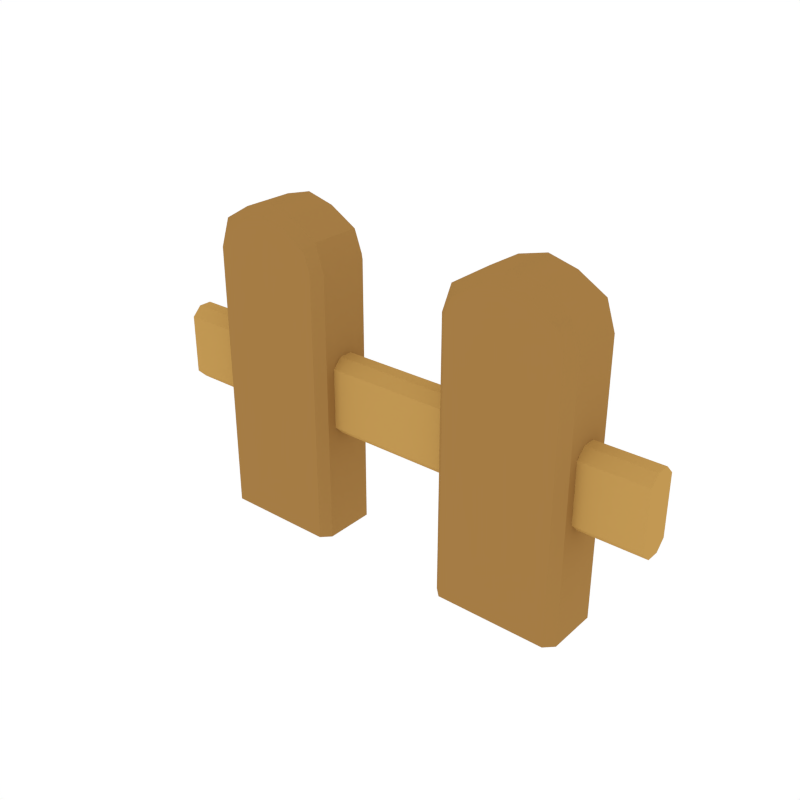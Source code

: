 # Source: Fence_Middle.blend  (saved by Blender 2.79.0; exported with 4.5.12 LTS)
import bpy
from mathutils import Matrix  # noqa: F401  (used for matrix-valued properties, if any)

bpy.ops.wm.read_factory_settings(use_empty=True)
scene = bpy.context.scene
scene.name = 'Scene'

# ---- collections
col_collection_1 = bpy.data.collections.new('Collection 1'); scene.collection.children.link(col_collection_1)

# ---- materials (node trees are filled in below, after node groups)
mat_wood = bpy.data.materials.new('Wood')
mat_wood.alpha_threshold = 0.0
mat_wood.diffuse_color = (0.3757, 0.2029, 0.05871, 1.0)
mat_wood.roughness = 0.5
mat_wood_light = bpy.data.materials.new('Wood_Light')
mat_wood_light.alpha_threshold = 0.0
mat_wood_light.diffuse_color = (0.5382, 0.3147, 0.08693, 1.0)
mat_wood_light.roughness = 0.5

# ---- node groups
ng_auto_smooth = bpy.data.node_groups.new('Auto Smooth', 'GeometryNodeTree')
_s = ng_auto_smooth.interface.new_socket(name='Geometry', in_out='OUTPUT', socket_type='NodeSocketGeometry')
_s = ng_auto_smooth.interface.new_socket(name='Geometry', in_out='INPUT', socket_type='NodeSocketGeometry')
_s = ng_auto_smooth.interface.new_socket(name='Angle', in_out='INPUT', socket_type='NodeSocketFloat')
_s.subtype = 'ANGLE'
_s.min_value = 0.0
_s.max_value = 3.142
ng_auto_smooth.is_modifier = True
_N = ng_auto_smooth.nodes; _L = ng_auto_smooth.links
n0 = _N.new('NodeGroupOutput'); n0.name = 'Group Output'; n0.location = (480, -100)
n1 = _N.new('NodeGroupInput'); n1.name = 'Group Input'; n1.location = (-420, -300)
n2 = _N.new('NodeGroupInput'); n2.name = 'Group Input.001'; n2.location = (-60, -100)
n3 = _N.new('GeometryNodeSetShadeSmooth'); n3.name = 'Set Shade Smooth'; n3.location = (120, -100)
n3.domain = 'EDGE'
n4 = _N.new('GeometryNodeSetShadeSmooth'); n4.name = 'Set Shade Smooth.001'; n4.location = (300, -100)
n5 = _N.new('GeometryNodeInputMeshEdgeAngle'); n5.name = 'Edge Angle'; n5.location = (-420, -220)
n6 = _N.new('GeometryNodeInputEdgeSmooth'); n6.name = 'Is Edge Smooth'; n6.location = (-60, -160)
n7 = _N.new('GeometryNodeInputShadeSmooth'); n7.name = 'Is Face Smooth'; n7.location = (-240, -340)
n8 = _N.new('FunctionNodeBooleanMath'); n8.name = 'Boolean Math'; n8.location = (-60, -220)
n9 = _N.new('FunctionNodeCompare'); n9.name = 'Compare'; n9.location = (-240, -180)
n9.operation = 'LESS_EQUAL'
_L.new(n5.outputs[0], n9.inputs[0])
_L.new(n4.outputs[0], n0.inputs[0])
_L.new(n1.outputs[1], n9.inputs[1])
_L.new(n9.outputs[0], n8.inputs[0])
_L.new(n7.outputs[0], n8.inputs[1])
_L.new(n2.outputs[0], n3.inputs[0])
_L.new(n6.outputs[0], n3.inputs[1])
_L.new(n3.outputs[0], n4.inputs[0])
_L.new(n8.outputs[0], n3.inputs[2])
n0.is_active_output = True

# ---- material node trees

# ---- world
world_world = bpy.data.worlds.new('World'); scene.world = world_world
world_world.color = (1.0, 1.0, 1.0)
world_world.use_sun_shadow = False
world_world.sun_shadow_jitter_overblur = 0.0
world_world.cycles.sampling_method = 'NONE'
world_world.cycles.sample_map_resolution = 256

# ---- meshes
me_cube_187 = bpy.data.meshes.new('Cube.187')
me_cube_187.from_pydata([(-1.0, -0.02554, 0.4187), (-1.0, -0.06225, 0.4554), (-1.0, 0.06225, 0.4554), (-1.0, 0.02554, 0.4187), (-1.0, -0.06225, 0.6884), (-1.0, -0.02554, 0.7251), (-1.0, 0.02554, 0.7251), (-1.0, 0.06225, 0.6884), (-0.3235, -0.1322, 0.0), (-0.6765, -0.1322, 0.0), (-0.6765, 0.1322, 0.0), (-0.3235, 0.1322, 0.0), (-0.597, -0.1322, 0.0), (-0.403, -0.1322, 0.0), (-0.5, -0.1322, 0.0), (-0.403, 0.1322, 0.0), (-0.597, 0.1322, 0.0), (-0.5, 0.1322, 0.0), (-0.2851, -0.1322, 1.059), (-0.2518, -0.09897, 1.054), (-0.2518, -0.09897, 0.0), (-0.2851, -0.1322, 0.0), (-0.2851, 0.1322, 0.0), (-0.2518, 0.09897, 0.0), (-0.2851, 0.1322, 1.059), (-0.2518, 0.09897, 1.054), (-0.7149, 0.1322, 1.059), (-0.7482, 0.09897, 1.054), (-0.7482, 0.09897, 0.0), (-0.7149, 0.1322, 0.0), (-0.7149, -0.1322, 1.059), (-0.7482, -0.09897, 1.054), (-0.7149, -0.1322, 0.0), (-0.7482, -0.09897, 0.0), (-0.6904, -0.1322, 1.127), (-0.7136, -0.09897, 1.16), (-0.2864, -0.09897, 1.16), (-0.3096, -0.1322, 1.127), (-0.3096, 0.1322, 1.127), (-0.2864, 0.09897, 1.16), (-0.7136, 0.09897, 1.16), (-0.6904, 0.1322, 1.127), (-0.403, -0.1322, 1.187), (-0.3927, -0.09897, 1.223), (-0.6073, -0.09897, 1.223), (-0.597, -0.1322, 1.187), (-0.5, -0.09897, 1.251), (-0.5, -0.1322, 1.204), (-0.597, 0.1322, 1.187), (-0.6073, 0.09897, 1.223), (-0.3927, 0.09897, 1.223), (-0.403, 0.1322, 1.187), (-0.5, 0.1322, 1.204), (-0.5, 0.09897, 1.251), (1.0, -0.02554, 0.4187), (1.0, -0.06225, 0.4554), (1.0, 0.06225, 0.4554), (1.0, 0.02554, 0.4187), (1.0, -0.06225, 0.6884), (1.0, -0.02554, 0.7251), (1.0, 0.02554, 0.7251), (1.0, 0.06225, 0.6884), (0.0, 0.02554, 0.4187), (0.0, 0.06225, 0.4554), (0.0, -0.06225, 0.4554), (0.0, -0.02554, 0.4187), (0.0, 0.06225, 0.6884), (0.0, 0.02554, 0.7251), (0.0, -0.02554, 0.7251), (0.0, -0.06225, 0.6884), (0.3235, -0.1322, 0.0), (0.6765, -0.1322, 0.0), (0.6765, 0.1322, 0.0), (0.3235, 0.1322, 0.0), (0.597, -0.1322, 0.0), (0.403, -0.1322, 0.0), (0.5, -0.1322, 0.0), (0.403, 0.1322, 0.0), (0.597, 0.1322, 0.0), (0.5, 0.1322, 0.0), (0.2851, -0.1322, 1.059), (0.2518, -0.09897, 1.054), (0.2518, -0.09897, 0.0), (0.2851, -0.1322, 0.0), (0.2851, 0.1322, 0.0), (0.2518, 0.09897, 0.0), (0.2851, 0.1322, 1.059), (0.2518, 0.09897, 1.054), (0.7149, 0.1322, 1.059), (0.7482, 0.09897, 1.054), (0.7482, 0.09897, 0.0), (0.7149, 0.1322, 0.0), (0.7149, -0.1322, 1.059), (0.7482, -0.09897, 1.054), (0.7149, -0.1322, 0.0), (0.7482, -0.09897, 0.0), (0.6904, -0.1322, 1.127), (0.7136, -0.09897, 1.16), (0.2864, -0.09897, 1.16), (0.3096, -0.1322, 1.127), (0.3096, 0.1322, 1.127), (0.2864, 0.09897, 1.16), (0.7136, 0.09897, 1.16), (0.6904, 0.1322, 1.127), (0.403, -0.1322, 1.187), (0.3927, -0.09897, 1.223), (0.6073, -0.09897, 1.223), (0.597, -0.1322, 1.187), (0.5, -0.09897, 1.251), (0.5, -0.1322, 1.204), (0.597, 0.1322, 1.187), (0.6073, 0.09897, 1.223), (0.3927, 0.09897, 1.223), (0.403, 0.1322, 1.187), (0.5, 0.1322, 1.204), (0.5, 0.09897, 1.251)], [], [(7, 66, 63, 2), (1, 64, 69, 4), (5, 68, 67, 6), (6, 67, 66, 7), (68, 5, 4, 69), (64, 1, 0, 65), (62, 3, 2, 63), (3, 62, 65, 0), (39, 36, 19, 25), (31, 35, 40, 27), (8, 11, 22, 23, 20, 21), (11, 38, 24, 22), (37, 8, 21, 18), (34, 30, 32, 9), (33, 31, 27, 28), (9, 32, 33, 28, 29, 10), (45, 34, 9, 12), (13, 42, 47, 14), (8, 13, 15, 11), (49, 40, 35, 44), (37, 42, 13, 8), (12, 9, 10, 16), (39, 50, 43, 36), (16, 10, 41, 48), (10, 29, 26, 41), (51, 15, 17, 52), (43, 50, 53, 46), (52, 17, 16, 48), (15, 13, 14, 17), (17, 14, 12, 16), (46, 53, 49, 44), (14, 47, 45, 12), (11, 15, 51, 38), (26, 29, 28, 27), (32, 30, 31, 33), (25, 23, 22, 24), (20, 19, 18, 21), (35, 31, 30, 34), (27, 40, 41, 26), (37, 18, 19, 36), (39, 25, 24, 38), (53, 50, 51, 52), (49, 53, 52, 48), (43, 46, 47, 42), (46, 44, 45, 47), (38, 51, 50, 39), (42, 37, 36, 43), (44, 35, 34, 45), (48, 41, 40, 49), (20, 23, 25, 19), (61, 56, 63, 66), (55, 58, 69, 64), (59, 60, 67, 68), (60, 61, 66, 67), (68, 69, 58, 59), (64, 65, 54, 55), (62, 63, 56, 57), (57, 54, 65, 62), (101, 87, 81, 98), (93, 89, 102, 97), (70, 83, 82, 85, 84, 73), (73, 84, 86, 100), (99, 80, 83, 70), (96, 71, 94, 92), (95, 90, 89, 93), (71, 72, 91, 90, 95, 94), (107, 74, 71, 96), (75, 76, 109, 104), (70, 73, 77, 75), (111, 106, 97, 102), (99, 70, 75, 104), (74, 78, 72, 71), (101, 98, 105, 112), (78, 110, 103, 72), (72, 103, 88, 91), (113, 114, 79, 77), (105, 108, 115, 112), (114, 110, 78, 79), (77, 79, 76, 75), (79, 78, 74, 76), (108, 106, 111, 115), (76, 74, 107, 109), (73, 100, 113, 77), (88, 89, 90, 91), (94, 95, 93, 92), (87, 86, 84, 85), (82, 83, 80, 81), (97, 96, 92, 93), (89, 88, 103, 102), (99, 98, 81, 80), (101, 100, 86, 87), (115, 114, 113, 112), (111, 110, 114, 115), (105, 104, 109, 108), (108, 109, 107, 106), (100, 101, 112, 113), (104, 105, 98, 99), (106, 107, 96, 97), (110, 111, 102, 103), (82, 81, 87, 85), (7, 2, 3, 0, 1, 4, 5, 6), (61, 60, 59, 58, 55, 54, 57, 56)])
me_cube_187.polygons.foreach_set('use_smooth', [True] * 102)
me_cube_187.polygons.foreach_set('material_index', [1, 1, 1, 1, 1, 1, 1, 1, 0, 0, 0, 0, 0, 0, 0, 0, 0, 0, 0, 0, 0, 0, 0, 0, 0, 0, 0, 0, 0, 0, 0, 0, 0, 0, 0, 0, 0, 0, 0, 0, 0, 0, 0, 0, 0, 0, 0, 0, 0, 0, 1, 1, 1, 1, 1, 1, 1, 1, 0, 0, 0, 0, 0, 0, 0, 0, 0, 0, 0, 0, 0, 0, 0, 0, 0, 0, 0, 0, 0, 0, 0, 0, 0, 0, 0, 0, 0, 0, 0, 0, 0, 0, 0, 0, 0, 0, 0, 0, 0, 0, 1, 1])
me_cube_187.materials.append(mat_wood)
me_cube_187.materials.append(mat_wood_light)
me_cube_187.use_remesh_preserve_volume = False
me_cube_187.use_remesh_preserve_attributes = False
me_cube_187.use_mirror_vertex_groups = False
me_cube_187.update()

# ---- objects
ob_fence_middle = bpy.data.objects.new('Fence_Middle', me_cube_187)

# ---- transforms, parenting, visibility, modifiers, constraints
ob_fence_middle.location = (0.0, 0.0, 0.0)
ob_fence_middle.lineart.crease_threshold = 0.0
_m = ob_fence_middle.modifiers.new('Auto Smooth', 'NODES')
_m.node_group = ng_auto_smooth
_gi = [s.identifier for s in ng_auto_smooth.interface.items_tree if s.item_type == 'SOCKET' and s.in_out == 'INPUT']
_m[_gi[1]] = 0.5323  # Angle

# ---- collection membership
col_collection_1.objects.link(ob_fence_middle)

# ---- scene / render settings (as saved in the file)
scene.frame_start = 1; scene.frame_end = 250; scene.frame_set(0)
scene.render.engine = 'CYCLES'
scene.render.resolution_x = 1000
scene.render.resolution_y = 1000
scene.render.dither_intensity = 0.0
scene.cycles.samples = 200
scene.cycles.sampling_pattern = 'TABULATED_SOBOL'
scene.cycles.light_sampling_threshold = 0.0
scene.cycles.use_adaptive_sampling = False
scene.cycles.use_light_tree = False
scene.cycles.caustics_reflective = False
scene.cycles.caustics_refractive = False
scene.cycles.blur_glossy = 0.0
scene.cycles.max_bounces = 2
scene.cycles.pixel_filter_type = 'GAUSSIAN'
scene.cycles.sample_clamp_indirect = 0.0
scene.view_settings.view_transform = 'Standard'
bpy.context.view_layer.update()

# ---- added for rendering (the .blend has no active camera): camera
cam_auto = bpy.data.cameras.new('AutoCamera')
cam_auto.lens = 50.0
cam_auto.sensor_width = 36.0
cam_auto.clip_end = 1000.0
ob_auto_camera = bpy.data.objects.new('AutoCamera', cam_auto)
scene.collection.objects.link(ob_auto_camera)
ob_auto_camera.location = (2.19635, -2.63562, 2.38264)
ob_auto_camera.rotation_euler = (1.09748, -7.21219e-08, 0.694738)
scene.camera = ob_auto_camera
bpy.context.view_layer.update()
